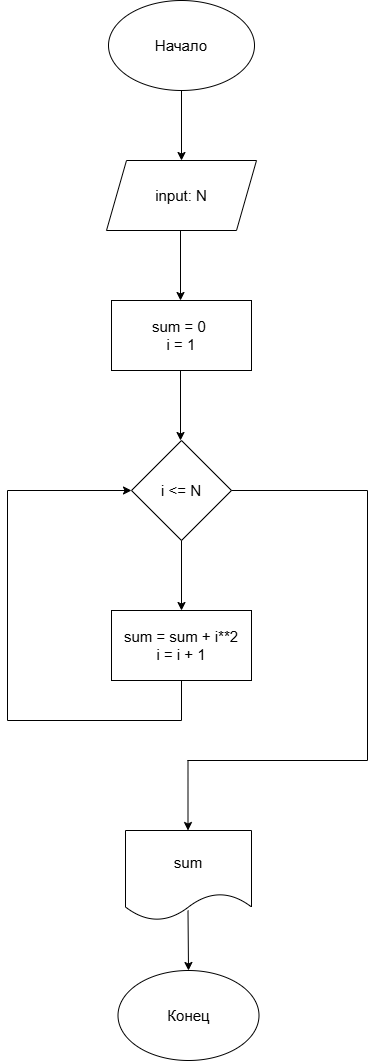

The diagram above was exported from draw.io. Its source (the exported page's mxGraphModel, read from the mxfile embedded in the PNG):
<mxGraphModel dx="1662" dy="1063" grid="1" gridSize="10" guides="1" tooltips="1" connect="1" arrows="1" fold="1" page="1" pageScale="1" pageWidth="827" pageHeight="1169" math="0" shadow="0">
  <root>
    <mxCell id="0" />
    <mxCell id="1" parent="0" />
    <mxCell id="EZUQpekRPdW_7wH4SGwq-1" parent="1" style="ellipse;whiteSpace=wrap;html=1;" value="&lt;font style=&quot;font-size: 15px;&quot;&gt;Начало&lt;/font&gt;" vertex="1">
      <mxGeometry height="90" width="146" x="341" y="40" as="geometry" />
    </mxCell>
    <mxCell id="EZUQpekRPdW_7wH4SGwq-2" edge="1" parent="1" source="EZUQpekRPdW_7wH4SGwq-1" style="endArrow=classic;html=1;rounded=0;exitX=0.5;exitY=1;exitDx=0;exitDy=0;" value="">
      <mxGeometry height="50" relative="1" width="50" as="geometry">
        <mxPoint x="390" y="360" as="sourcePoint" />
        <mxPoint x="414" y="200" as="targetPoint" />
      </mxGeometry>
    </mxCell>
    <mxCell id="IGFFj05ok8-O8VeFG3od-1" parent="1" style="shape=parallelogram;perimeter=parallelogramPerimeter;whiteSpace=wrap;html=1;fixedSize=1;" value="&lt;font style=&quot;font-size: 15px;&quot;&gt;input: N&lt;/font&gt;" vertex="1">
      <mxGeometry height="70" width="150" x="339" y="200" as="geometry" />
    </mxCell>
    <mxCell id="IGFFj05ok8-O8VeFG3od-3" parent="1" style="rounded=0;whiteSpace=wrap;html=1;" value="&lt;font style=&quot;font-size: 15px;&quot;&gt;sum = 0&amp;nbsp;&lt;br&gt;i = 1&lt;/font&gt;" vertex="1">
      <mxGeometry height="70" width="140" x="344" y="340" as="geometry" />
    </mxCell>
    <mxCell id="IGFFj05ok8-O8VeFG3od-5" parent="1" style="rhombus;whiteSpace=wrap;html=1;" value="&lt;font style=&quot;font-size: 15px; color: light-dark(rgb(0, 0, 0), rgb(255, 255, 255));&quot;&gt;i &amp;lt;= N&lt;/font&gt;" vertex="1">
      <mxGeometry height="100" width="100" x="364" y="480" as="geometry" />
    </mxCell>
    <mxCell id="IGFFj05ok8-O8VeFG3od-7" parent="1" style="rounded=0;whiteSpace=wrap;html=1;" value="&lt;font style=&quot;font-size: 15px;&quot;&gt;sum = sum + i**2&lt;br&gt;i = i + 1&lt;/font&gt;" vertex="1">
      <mxGeometry height="70" width="140" x="344" y="650" as="geometry" />
    </mxCell>
    <mxCell id="IGFFj05ok8-O8VeFG3od-8" edge="1" parent="1" style="endArrow=none;html=1;rounded=0;entryX=0.5;entryY=1;entryDx=0;entryDy=0;" target="IGFFj05ok8-O8VeFG3od-7" value="">
      <mxGeometry height="50" relative="1" width="50" as="geometry">
        <mxPoint x="414" y="760" as="sourcePoint" />
        <mxPoint x="440" y="800" as="targetPoint" />
      </mxGeometry>
    </mxCell>
    <mxCell id="IGFFj05ok8-O8VeFG3od-9" edge="1" parent="1" style="endArrow=none;html=1;rounded=0;" value="">
      <mxGeometry height="50" relative="1" width="50" as="geometry">
        <mxPoint x="240" y="760" as="sourcePoint" />
        <mxPoint x="414" y="760" as="targetPoint" />
      </mxGeometry>
    </mxCell>
    <mxCell id="IGFFj05ok8-O8VeFG3od-10" edge="1" parent="1" style="endArrow=none;html=1;rounded=0;" value="">
      <mxGeometry height="50" relative="1" width="50" as="geometry">
        <mxPoint x="240" y="760" as="sourcePoint" />
        <mxPoint x="240" y="530" as="targetPoint" />
      </mxGeometry>
    </mxCell>
    <mxCell id="IGFFj05ok8-O8VeFG3od-11" edge="1" parent="1" style="endArrow=classic;html=1;rounded=0;entryX=0;entryY=0.5;entryDx=0;entryDy=0;" target="IGFFj05ok8-O8VeFG3od-5" value="">
      <mxGeometry height="50" relative="1" width="50" as="geometry">
        <mxPoint x="240" y="530" as="sourcePoint" />
        <mxPoint x="320" y="610" as="targetPoint" />
      </mxGeometry>
    </mxCell>
    <mxCell id="IGFFj05ok8-O8VeFG3od-12" edge="1" parent="1" source="IGFFj05ok8-O8VeFG3od-5" style="endArrow=none;html=1;rounded=0;exitX=1;exitY=0.5;exitDx=0;exitDy=0;" value="">
      <mxGeometry height="50" relative="1" width="50" as="geometry">
        <mxPoint x="500" y="590" as="sourcePoint" />
        <mxPoint x="600" y="530" as="targetPoint" />
      </mxGeometry>
    </mxCell>
    <mxCell id="IGFFj05ok8-O8VeFG3od-13" edge="1" parent="1" style="endArrow=none;html=1;rounded=0;" value="">
      <mxGeometry height="50" relative="1" width="50" as="geometry">
        <mxPoint x="600" y="800" as="sourcePoint" />
        <mxPoint x="600" y="530" as="targetPoint" />
      </mxGeometry>
    </mxCell>
    <mxCell id="IGFFj05ok8-O8VeFG3od-14" edge="1" parent="1" style="endArrow=none;html=1;rounded=0;" value="">
      <mxGeometry height="50" relative="1" width="50" as="geometry">
        <mxPoint x="420" y="800" as="sourcePoint" />
        <mxPoint x="600" y="800" as="targetPoint" />
      </mxGeometry>
    </mxCell>
    <mxCell id="IGFFj05ok8-O8VeFG3od-15" edge="1" parent="1" style="endArrow=classic;html=1;rounded=0;" value="">
      <mxGeometry height="50" relative="1" width="50" as="geometry">
        <mxPoint x="420.5" y="800" as="sourcePoint" />
        <mxPoint x="420.5" y="870" as="targetPoint" />
      </mxGeometry>
    </mxCell>
    <mxCell id="IGFFj05ok8-O8VeFG3od-16" parent="1" style="shape=document;whiteSpace=wrap;html=1;boundedLbl=1;" value="&lt;font style=&quot;font-size: 15px;&quot;&gt;sum&lt;/font&gt;" vertex="1">
      <mxGeometry height="90" width="126" x="358" y="870" as="geometry" />
    </mxCell>
    <mxCell id="IGFFj05ok8-O8VeFG3od-17" edge="1" parent="1" style="endArrow=classic;html=1;rounded=0;exitX=0.5;exitY=1;exitDx=0;exitDy=0;" value="">
      <mxGeometry height="50" relative="1" width="50" as="geometry">
        <mxPoint x="413" y="270" as="sourcePoint" />
        <mxPoint x="413" y="340" as="targetPoint" />
      </mxGeometry>
    </mxCell>
    <mxCell id="IGFFj05ok8-O8VeFG3od-18" edge="1" parent="1" style="endArrow=classic;html=1;rounded=0;exitX=0.5;exitY=1;exitDx=0;exitDy=0;" value="">
      <mxGeometry height="50" relative="1" width="50" as="geometry">
        <mxPoint x="413" y="410" as="sourcePoint" />
        <mxPoint x="413" y="480" as="targetPoint" />
      </mxGeometry>
    </mxCell>
    <mxCell id="IGFFj05ok8-O8VeFG3od-19" edge="1" parent="1" style="endArrow=classic;html=1;rounded=0;exitX=0.5;exitY=1;exitDx=0;exitDy=0;" value="">
      <mxGeometry height="50" relative="1" width="50" as="geometry">
        <mxPoint x="414" y="580" as="sourcePoint" />
        <mxPoint x="414" y="650" as="targetPoint" />
      </mxGeometry>
    </mxCell>
    <mxCell id="IGFFj05ok8-O8VeFG3od-20" edge="1" parent="1" style="endArrow=classic;html=1;rounded=0;exitX=0.5;exitY=1;exitDx=0;exitDy=0;" target="IGFFj05ok8-O8VeFG3od-21" value="">
      <mxGeometry height="50" relative="1" width="50" as="geometry">
        <mxPoint x="420.5" y="950" as="sourcePoint" />
        <mxPoint x="420.5" y="1020" as="targetPoint" />
      </mxGeometry>
    </mxCell>
    <mxCell id="IGFFj05ok8-O8VeFG3od-21" parent="1" style="ellipse;whiteSpace=wrap;html=1;" value="&lt;font style=&quot;font-size: 15px;&quot;&gt;Конец&lt;/font&gt;" vertex="1">
      <mxGeometry height="90" width="141" x="350.5" y="1010" as="geometry" />
    </mxCell>
  </root>
</mxGraphModel>